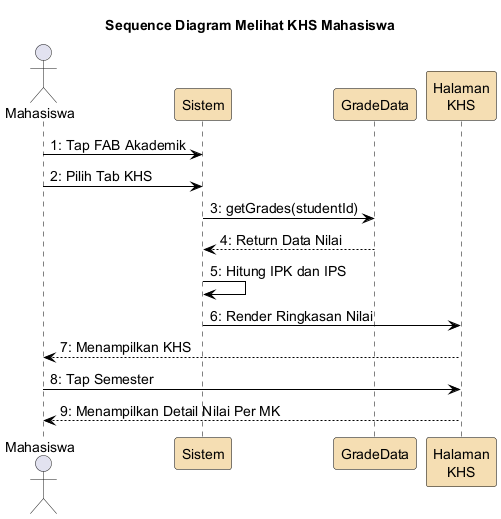

The diagram above was rendered by PlantUML. Its source (embedded in the PNG):
@startuml
skinparam backgroundColor White
skinparam ParticipantBorderColor Black
skinparam SequenceLifeLineBorderColor Black
skinparam ArrowColor Black
skinparam defaultFontSize 14
skinparam ParticipantBackgroundColor #F5DEB3

title Sequence Diagram Melihat KHS Mahasiswa

actor Mahasiswa
participant "Sistem" as sistem
participant "GradeData" as grade
participant "Halaman\nKHS" as khs

Mahasiswa -> sistem : 1: Tap FAB Akademik
Mahasiswa -> sistem : 2: Pilih Tab KHS
sistem -> grade : 3: getGrades(studentId)
grade --> sistem : 4: Return Data Nilai
sistem -> sistem : 5: Hitung IPK dan IPS
sistem -> khs : 6: Render Ringkasan Nilai
khs --> Mahasiswa : 7: Menampilkan KHS
Mahasiswa -> khs : 8: Tap Semester
khs --> Mahasiswa : 9: Menampilkan Detail Nilai Per MK

@enduml